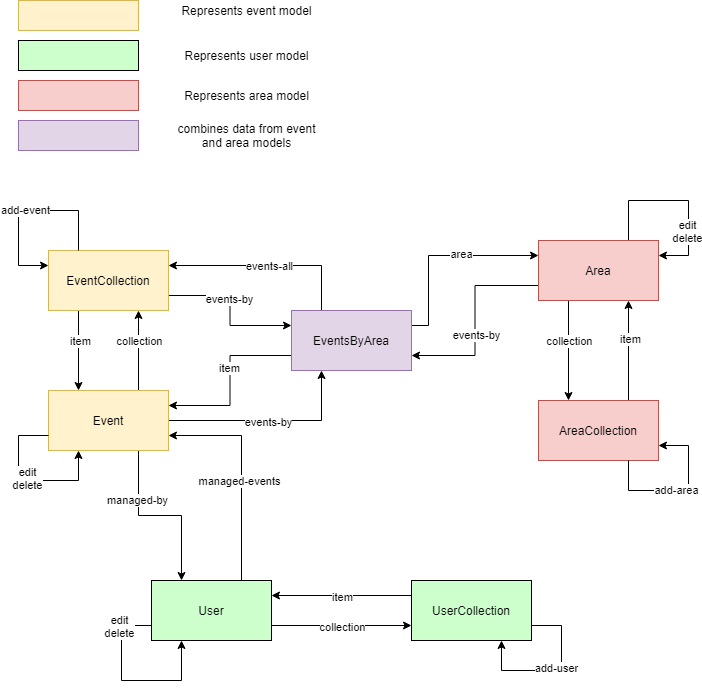

The diagram above was exported from draw.io. Its source (the exported page's mxGraphModel, read from the mxfile embedded in the PNG):
<mxGraphModel dx="1422" dy="762" grid="1" gridSize="10" guides="1" tooltips="1" connect="1" arrows="1" fold="1" page="1" pageScale="1" pageWidth="826" pageHeight="1169" background="#ffffff" math="0" shadow="0">
  <root>
    <mxCell id="0" />
    <mxCell id="1" parent="0" />
    <mxCell id="OQu-e8kmJ8tl9LQANy4z-98" style="edgeStyle=orthogonalEdgeStyle;rounded=0;orthogonalLoop=1;jettySize=auto;html=1;exitX=1;exitY=0.75;exitDx=0;exitDy=0;entryX=0.75;entryY=1;entryDx=0;entryDy=0;" parent="1" source="OQu-e8kmJ8tl9LQANy4z-96" target="OQu-e8kmJ8tl9LQANy4z-96" edge="1">
      <mxGeometry relative="1" as="geometry">
        <mxPoint x="566" y="690" as="targetPoint" />
        <Array as="points">
          <mxPoint x="626" y="645" />
          <mxPoint x="626" y="690" />
          <mxPoint x="566" y="690" />
        </Array>
      </mxGeometry>
    </mxCell>
    <mxCell id="OQu-e8kmJ8tl9LQANy4z-99" value="add-user" style="edgeLabel;html=1;align=center;verticalAlign=middle;resizable=0;points=[];" parent="OQu-e8kmJ8tl9LQANy4z-98" vertex="1" connectable="0">
      <mxGeometry x="-0.0182" y="-3" relative="1" as="geometry">
        <mxPoint as="offset" />
      </mxGeometry>
    </mxCell>
    <mxCell id="nZKhTtwI-KkZaxn2qBlj-6" style="edgeStyle=orthogonalEdgeStyle;rounded=0;orthogonalLoop=1;jettySize=auto;html=1;exitX=0;exitY=0.25;exitDx=0;exitDy=0;entryX=1;entryY=0.25;entryDx=0;entryDy=0;" parent="1" source="OQu-e8kmJ8tl9LQANy4z-96" target="nZKhTtwI-KkZaxn2qBlj-3" edge="1">
      <mxGeometry relative="1" as="geometry">
        <Array as="points">
          <mxPoint x="406" y="615" />
          <mxPoint x="406" y="615" />
        </Array>
      </mxGeometry>
    </mxCell>
    <mxCell id="nZKhTtwI-KkZaxn2qBlj-7" value="item" style="edgeLabel;html=1;align=center;verticalAlign=middle;resizable=0;points=[];" parent="nZKhTtwI-KkZaxn2qBlj-6" vertex="1" connectable="0">
      <mxGeometry x="-0.2429" y="1" relative="1" as="geometry">
        <mxPoint x="-17" as="offset" />
      </mxGeometry>
    </mxCell>
    <mxCell id="OQu-e8kmJ8tl9LQANy4z-96" value="UserCollection" style="rounded=0;whiteSpace=wrap;html=1;fillColor=#CCFFCC;" parent="1" vertex="1">
      <mxGeometry x="476" y="600" width="120" height="60" as="geometry" />
    </mxCell>
    <mxCell id="nZKhTtwI-KkZaxn2qBlj-1" style="edgeStyle=orthogonalEdgeStyle;rounded=0;orthogonalLoop=1;jettySize=auto;html=1;exitX=1;exitY=0.75;exitDx=0;exitDy=0;entryX=0.25;entryY=1;entryDx=0;entryDy=0;" parent="1" source="nZKhTtwI-KkZaxn2qBlj-3" target="nZKhTtwI-KkZaxn2qBlj-3" edge="1">
      <mxGeometry relative="1" as="geometry">
        <mxPoint x="306" y="690" as="targetPoint" />
        <Array as="points">
          <mxPoint x="186" y="645" />
          <mxPoint x="186" y="700" />
          <mxPoint x="246" y="700" />
        </Array>
      </mxGeometry>
    </mxCell>
    <mxCell id="nZKhTtwI-KkZaxn2qBlj-2" value="edit&lt;br&gt;delete" style="edgeLabel;html=1;align=center;verticalAlign=middle;resizable=0;points=[];" parent="nZKhTtwI-KkZaxn2qBlj-1" vertex="1" connectable="0">
      <mxGeometry x="-0.0182" y="-3" relative="1" as="geometry">
        <mxPoint as="offset" />
      </mxGeometry>
    </mxCell>
    <mxCell id="nZKhTtwI-KkZaxn2qBlj-5" style="edgeStyle=orthogonalEdgeStyle;rounded=0;orthogonalLoop=1;jettySize=auto;html=1;exitX=1;exitY=0.75;exitDx=0;exitDy=0;entryX=0;entryY=0.75;entryDx=0;entryDy=0;" parent="1" source="nZKhTtwI-KkZaxn2qBlj-3" target="OQu-e8kmJ8tl9LQANy4z-96" edge="1">
      <mxGeometry relative="1" as="geometry" />
    </mxCell>
    <mxCell id="nZKhTtwI-KkZaxn2qBlj-8" value="collection" style="edgeLabel;html=1;align=center;verticalAlign=middle;resizable=0;points=[];" parent="nZKhTtwI-KkZaxn2qBlj-5" vertex="1" connectable="0">
      <mxGeometry x="-0.1197" y="-1" relative="1" as="geometry">
        <mxPoint x="8.57" as="offset" />
      </mxGeometry>
    </mxCell>
    <mxCell id="nZKhTtwI-KkZaxn2qBlj-40" style="edgeStyle=orthogonalEdgeStyle;rounded=0;orthogonalLoop=1;jettySize=auto;html=1;exitX=0.75;exitY=0;exitDx=0;exitDy=0;entryX=1;entryY=0.75;entryDx=0;entryDy=0;" parent="1" source="nZKhTtwI-KkZaxn2qBlj-3" target="nZKhTtwI-KkZaxn2qBlj-25" edge="1">
      <mxGeometry relative="1" as="geometry" />
    </mxCell>
    <mxCell id="nZKhTtwI-KkZaxn2qBlj-41" value="managed-events" style="edgeLabel;html=1;align=center;verticalAlign=middle;resizable=0;points=[];" parent="nZKhTtwI-KkZaxn2qBlj-40" vertex="1" connectable="0">
      <mxGeometry x="0.5565" y="2" relative="1" as="geometry">
        <mxPoint x="22" y="43" as="offset" />
      </mxGeometry>
    </mxCell>
    <mxCell id="nZKhTtwI-KkZaxn2qBlj-3" value="User" style="rounded=0;whiteSpace=wrap;html=1;fillColor=#CCFFCC;" parent="1" vertex="1">
      <mxGeometry x="216" y="600" width="120" height="60" as="geometry" />
    </mxCell>
    <mxCell id="nZKhTtwI-KkZaxn2qBlj-29" style="edgeStyle=orthogonalEdgeStyle;rounded=0;orthogonalLoop=1;jettySize=auto;html=1;exitX=0.25;exitY=1;exitDx=0;exitDy=0;entryX=0.25;entryY=0;entryDx=0;entryDy=0;" parent="1" source="nZKhTtwI-KkZaxn2qBlj-9" target="nZKhTtwI-KkZaxn2qBlj-25" edge="1">
      <mxGeometry relative="1" as="geometry" />
    </mxCell>
    <mxCell id="nZKhTtwI-KkZaxn2qBlj-33" value="item" style="edgeLabel;html=1;align=center;verticalAlign=middle;resizable=0;points=[];" parent="nZKhTtwI-KkZaxn2qBlj-29" vertex="1" connectable="0">
      <mxGeometry x="-0.25" y="1" relative="1" as="geometry">
        <mxPoint as="offset" />
      </mxGeometry>
    </mxCell>
    <mxCell id="9FSe0H1G4xuaAsrv_YT--1" style="edgeStyle=orthogonalEdgeStyle;rounded=0;orthogonalLoop=1;jettySize=auto;html=1;exitX=1;exitY=0.75;exitDx=0;exitDy=0;entryX=0;entryY=0.25;entryDx=0;entryDy=0;" edge="1" parent="1" source="nZKhTtwI-KkZaxn2qBlj-9" target="nZKhTtwI-KkZaxn2qBlj-13">
      <mxGeometry relative="1" as="geometry" />
    </mxCell>
    <mxCell id="9FSe0H1G4xuaAsrv_YT--2" value="events-by" style="edgeLabel;html=1;align=center;verticalAlign=middle;resizable=0;points=[];" vertex="1" connectable="0" parent="9FSe0H1G4xuaAsrv_YT--1">
      <mxGeometry x="-0.1569" y="-1" relative="1" as="geometry">
        <mxPoint y="1" as="offset" />
      </mxGeometry>
    </mxCell>
    <mxCell id="nZKhTtwI-KkZaxn2qBlj-9" value="EventCollection" style="rounded=0;whiteSpace=wrap;html=1;fillColor=#fff2cc;strokeColor=#d6b656;" parent="1" vertex="1">
      <mxGeometry x="113" y="270" width="120" height="60" as="geometry" />
    </mxCell>
    <mxCell id="nZKhTtwI-KkZaxn2qBlj-11" style="edgeStyle=orthogonalEdgeStyle;rounded=0;orthogonalLoop=1;jettySize=auto;html=1;exitX=0.75;exitY=0;exitDx=0;exitDy=0;entryX=1;entryY=0.25;entryDx=0;entryDy=0;" parent="1" source="nZKhTtwI-KkZaxn2qBlj-10" target="nZKhTtwI-KkZaxn2qBlj-10" edge="1">
      <mxGeometry relative="1" as="geometry">
        <mxPoint x="743" y="280" as="targetPoint" />
        <Array as="points">
          <mxPoint x="693" y="220" />
          <mxPoint x="753" y="220" />
          <mxPoint x="753" y="275" />
        </Array>
      </mxGeometry>
    </mxCell>
    <mxCell id="nZKhTtwI-KkZaxn2qBlj-12" value="edit&lt;br&gt;delete" style="edgeLabel;html=1;align=center;verticalAlign=middle;resizable=0;points=[];" parent="nZKhTtwI-KkZaxn2qBlj-11" vertex="1" connectable="0">
      <mxGeometry x="0.5351" y="-2" relative="1" as="geometry">
        <mxPoint y="-12" as="offset" />
      </mxGeometry>
    </mxCell>
    <mxCell id="nZKhTtwI-KkZaxn2qBlj-21" style="edgeStyle=orthogonalEdgeStyle;rounded=0;orthogonalLoop=1;jettySize=auto;html=1;exitX=0.25;exitY=1;exitDx=0;exitDy=0;entryX=0.25;entryY=0;entryDx=0;entryDy=0;" parent="1" source="nZKhTtwI-KkZaxn2qBlj-10" target="nZKhTtwI-KkZaxn2qBlj-18" edge="1">
      <mxGeometry relative="1" as="geometry" />
    </mxCell>
    <mxCell id="nZKhTtwI-KkZaxn2qBlj-23" value="collection" style="edgeLabel;html=1;align=center;verticalAlign=middle;resizable=0;points=[];" parent="nZKhTtwI-KkZaxn2qBlj-21" vertex="1" connectable="0">
      <mxGeometry x="-0.2633" relative="1" as="geometry">
        <mxPoint y="3.33" as="offset" />
      </mxGeometry>
    </mxCell>
    <mxCell id="nZKhTtwI-KkZaxn2qBlj-38" style="edgeStyle=orthogonalEdgeStyle;rounded=0;orthogonalLoop=1;jettySize=auto;html=1;exitX=0;exitY=0.75;exitDx=0;exitDy=0;entryX=1;entryY=0.75;entryDx=0;entryDy=0;" parent="1" source="nZKhTtwI-KkZaxn2qBlj-10" target="nZKhTtwI-KkZaxn2qBlj-13" edge="1">
      <mxGeometry relative="1" as="geometry" />
    </mxCell>
    <mxCell id="nZKhTtwI-KkZaxn2qBlj-39" value="events-by" style="edgeLabel;html=1;align=center;verticalAlign=middle;resizable=0;points=[];" parent="nZKhTtwI-KkZaxn2qBlj-38" vertex="1" connectable="0">
      <mxGeometry x="0.1438" y="1" relative="1" as="geometry">
        <mxPoint as="offset" />
      </mxGeometry>
    </mxCell>
    <mxCell id="nZKhTtwI-KkZaxn2qBlj-10" value="Area" style="rounded=0;whiteSpace=wrap;html=1;fillColor=#f8cecc;strokeColor=#b85450;" parent="1" vertex="1">
      <mxGeometry x="603" y="260" width="120" height="60" as="geometry" />
    </mxCell>
    <mxCell id="nZKhTtwI-KkZaxn2qBlj-14" style="edgeStyle=orthogonalEdgeStyle;rounded=0;orthogonalLoop=1;jettySize=auto;html=1;exitX=0.25;exitY=0;exitDx=0;exitDy=0;entryX=1;entryY=0.25;entryDx=0;entryDy=0;" parent="1" source="nZKhTtwI-KkZaxn2qBlj-13" target="nZKhTtwI-KkZaxn2qBlj-9" edge="1">
      <mxGeometry relative="1" as="geometry" />
    </mxCell>
    <mxCell id="nZKhTtwI-KkZaxn2qBlj-15" value="events-all" style="edgeLabel;html=1;align=center;verticalAlign=middle;resizable=0;points=[];" parent="nZKhTtwI-KkZaxn2qBlj-14" vertex="1" connectable="0">
      <mxGeometry x="0.08" relative="1" as="geometry">
        <mxPoint x="9.6" as="offset" />
      </mxGeometry>
    </mxCell>
    <mxCell id="nZKhTtwI-KkZaxn2qBlj-34" style="edgeStyle=orthogonalEdgeStyle;rounded=0;orthogonalLoop=1;jettySize=auto;html=1;exitX=0;exitY=0.75;exitDx=0;exitDy=0;entryX=1;entryY=0.25;entryDx=0;entryDy=0;" parent="1" source="nZKhTtwI-KkZaxn2qBlj-13" target="nZKhTtwI-KkZaxn2qBlj-25" edge="1">
      <mxGeometry relative="1" as="geometry" />
    </mxCell>
    <mxCell id="nZKhTtwI-KkZaxn2qBlj-35" value="item" style="edgeLabel;html=1;align=center;verticalAlign=middle;resizable=0;points=[];" parent="nZKhTtwI-KkZaxn2qBlj-34" vertex="1" connectable="0">
      <mxGeometry x="-0.1445" y="-1" relative="1" as="geometry">
        <mxPoint as="offset" />
      </mxGeometry>
    </mxCell>
    <mxCell id="nZKhTtwI-KkZaxn2qBlj-36" style="edgeStyle=orthogonalEdgeStyle;rounded=0;orthogonalLoop=1;jettySize=auto;html=1;exitX=1;exitY=0.25;exitDx=0;exitDy=0;entryX=0;entryY=0.25;entryDx=0;entryDy=0;" parent="1" source="nZKhTtwI-KkZaxn2qBlj-13" target="nZKhTtwI-KkZaxn2qBlj-10" edge="1">
      <mxGeometry relative="1" as="geometry">
        <Array as="points">
          <mxPoint x="493" y="345" />
          <mxPoint x="493" y="275" />
        </Array>
      </mxGeometry>
    </mxCell>
    <mxCell id="nZKhTtwI-KkZaxn2qBlj-37" value="area" style="edgeLabel;html=1;align=center;verticalAlign=middle;resizable=0;points=[];" parent="nZKhTtwI-KkZaxn2qBlj-36" vertex="1" connectable="0">
      <mxGeometry x="0.2115" y="2" relative="1" as="geometry">
        <mxPoint as="offset" />
      </mxGeometry>
    </mxCell>
    <mxCell id="nZKhTtwI-KkZaxn2qBlj-13" value="EventsByArea" style="rounded=0;whiteSpace=wrap;html=1;fillColor=#e1d5e7;strokeColor=#9673a6;" parent="1" vertex="1">
      <mxGeometry x="356" y="330" width="120" height="60" as="geometry" />
    </mxCell>
    <mxCell id="nZKhTtwI-KkZaxn2qBlj-16" style="edgeStyle=orthogonalEdgeStyle;rounded=0;orthogonalLoop=1;jettySize=auto;html=1;exitX=0.25;exitY=0;exitDx=0;exitDy=0;entryX=0;entryY=0.25;entryDx=0;entryDy=0;" parent="1" source="nZKhTtwI-KkZaxn2qBlj-9" target="nZKhTtwI-KkZaxn2qBlj-9" edge="1">
      <mxGeometry relative="1" as="geometry">
        <Array as="points">
          <mxPoint x="143" y="230" />
          <mxPoint x="83" y="230" />
          <mxPoint x="83" y="285" />
        </Array>
      </mxGeometry>
    </mxCell>
    <mxCell id="nZKhTtwI-KkZaxn2qBlj-17" value="add-event" style="edgeLabel;html=1;align=center;verticalAlign=middle;resizable=0;points=[];" parent="nZKhTtwI-KkZaxn2qBlj-16" vertex="1" connectable="0">
      <mxGeometry x="0.0144" y="-1" relative="1" as="geometry">
        <mxPoint as="offset" />
      </mxGeometry>
    </mxCell>
    <mxCell id="nZKhTtwI-KkZaxn2qBlj-22" style="edgeStyle=orthogonalEdgeStyle;rounded=0;orthogonalLoop=1;jettySize=auto;html=1;exitX=0.75;exitY=0;exitDx=0;exitDy=0;entryX=0.75;entryY=1;entryDx=0;entryDy=0;" parent="1" source="nZKhTtwI-KkZaxn2qBlj-18" target="nZKhTtwI-KkZaxn2qBlj-10" edge="1">
      <mxGeometry relative="1" as="geometry" />
    </mxCell>
    <mxCell id="nZKhTtwI-KkZaxn2qBlj-24" value="item" style="edgeLabel;html=1;align=center;verticalAlign=middle;resizable=0;points=[];" parent="nZKhTtwI-KkZaxn2qBlj-22" vertex="1" connectable="0">
      <mxGeometry x="0.23" y="-1" relative="1" as="geometry">
        <mxPoint as="offset" />
      </mxGeometry>
    </mxCell>
    <mxCell id="nZKhTtwI-KkZaxn2qBlj-18" value="AreaCollection" style="rounded=0;whiteSpace=wrap;html=1;fillColor=#f8cecc;strokeColor=#b85450;" parent="1" vertex="1">
      <mxGeometry x="603" y="420" width="120" height="60" as="geometry" />
    </mxCell>
    <mxCell id="nZKhTtwI-KkZaxn2qBlj-19" style="edgeStyle=orthogonalEdgeStyle;rounded=0;orthogonalLoop=1;jettySize=auto;html=1;exitX=0.75;exitY=1;exitDx=0;exitDy=0;entryX=1;entryY=0.75;entryDx=0;entryDy=0;" parent="1" source="nZKhTtwI-KkZaxn2qBlj-18" target="nZKhTtwI-KkZaxn2qBlj-18" edge="1">
      <mxGeometry relative="1" as="geometry">
        <Array as="points">
          <mxPoint x="693" y="510" />
          <mxPoint x="753" y="510" />
          <mxPoint x="753" y="465" />
        </Array>
      </mxGeometry>
    </mxCell>
    <mxCell id="nZKhTtwI-KkZaxn2qBlj-20" value="add-area" style="edgeLabel;html=1;align=center;verticalAlign=middle;resizable=0;points=[];" parent="nZKhTtwI-KkZaxn2qBlj-19" vertex="1" connectable="0">
      <mxGeometry x="-0.0646" y="1" relative="1" as="geometry">
        <mxPoint as="offset" />
      </mxGeometry>
    </mxCell>
    <mxCell id="nZKhTtwI-KkZaxn2qBlj-31" style="edgeStyle=orthogonalEdgeStyle;rounded=0;orthogonalLoop=1;jettySize=auto;html=1;exitX=0.75;exitY=0;exitDx=0;exitDy=0;entryX=0.75;entryY=1;entryDx=0;entryDy=0;" parent="1" source="nZKhTtwI-KkZaxn2qBlj-25" target="nZKhTtwI-KkZaxn2qBlj-9" edge="1">
      <mxGeometry relative="1" as="geometry" />
    </mxCell>
    <mxCell id="nZKhTtwI-KkZaxn2qBlj-32" value="collection" style="edgeLabel;html=1;align=center;verticalAlign=middle;resizable=0;points=[];" parent="nZKhTtwI-KkZaxn2qBlj-31" vertex="1" connectable="0">
      <mxGeometry x="0.25" relative="1" as="geometry">
        <mxPoint as="offset" />
      </mxGeometry>
    </mxCell>
    <mxCell id="nZKhTtwI-KkZaxn2qBlj-42" style="edgeStyle=orthogonalEdgeStyle;rounded=0;orthogonalLoop=1;jettySize=auto;html=1;exitX=0.75;exitY=1;exitDx=0;exitDy=0;entryX=0.25;entryY=0;entryDx=0;entryDy=0;" parent="1" source="nZKhTtwI-KkZaxn2qBlj-25" target="nZKhTtwI-KkZaxn2qBlj-3" edge="1">
      <mxGeometry relative="1" as="geometry" />
    </mxCell>
    <mxCell id="nZKhTtwI-KkZaxn2qBlj-43" value="managed-by" style="edgeLabel;html=1;align=center;verticalAlign=middle;resizable=0;points=[];" parent="nZKhTtwI-KkZaxn2qBlj-42" vertex="1" connectable="0">
      <mxGeometry x="-0.7303" y="-2" relative="1" as="geometry">
        <mxPoint y="26.67" as="offset" />
      </mxGeometry>
    </mxCell>
    <mxCell id="9FSe0H1G4xuaAsrv_YT--3" style="edgeStyle=orthogonalEdgeStyle;rounded=0;orthogonalLoop=1;jettySize=auto;html=1;exitX=1;exitY=0.5;exitDx=0;exitDy=0;entryX=0.25;entryY=1;entryDx=0;entryDy=0;" edge="1" parent="1" source="nZKhTtwI-KkZaxn2qBlj-25" target="nZKhTtwI-KkZaxn2qBlj-13">
      <mxGeometry relative="1" as="geometry" />
    </mxCell>
    <mxCell id="9FSe0H1G4xuaAsrv_YT--4" value="events-by" style="edgeLabel;html=1;align=center;verticalAlign=middle;resizable=0;points=[];" vertex="1" connectable="0" parent="9FSe0H1G4xuaAsrv_YT--3">
      <mxGeometry x="-0.0246" y="-1" relative="1" as="geometry">
        <mxPoint as="offset" />
      </mxGeometry>
    </mxCell>
    <mxCell id="nZKhTtwI-KkZaxn2qBlj-25" value="Event" style="rounded=0;whiteSpace=wrap;html=1;fillColor=#fff2cc;strokeColor=#d6b656;" parent="1" vertex="1">
      <mxGeometry x="113" y="410" width="120" height="60" as="geometry" />
    </mxCell>
    <mxCell id="nZKhTtwI-KkZaxn2qBlj-26" style="edgeStyle=orthogonalEdgeStyle;rounded=0;orthogonalLoop=1;jettySize=auto;html=1;exitX=0;exitY=0.75;exitDx=0;exitDy=0;entryX=0.25;entryY=1;entryDx=0;entryDy=0;" parent="1" source="nZKhTtwI-KkZaxn2qBlj-25" target="nZKhTtwI-KkZaxn2qBlj-25" edge="1">
      <mxGeometry relative="1" as="geometry">
        <Array as="points">
          <mxPoint x="83" y="455" />
          <mxPoint x="83" y="500" />
          <mxPoint x="143" y="500" />
        </Array>
      </mxGeometry>
    </mxCell>
    <mxCell id="nZKhTtwI-KkZaxn2qBlj-27" value="edit&lt;br&gt;delete" style="edgeLabel;html=1;align=center;verticalAlign=middle;resizable=0;points=[];" parent="nZKhTtwI-KkZaxn2qBlj-26" vertex="1" connectable="0">
      <mxGeometry y="3" relative="1" as="geometry">
        <mxPoint as="offset" />
      </mxGeometry>
    </mxCell>
    <mxCell id="nZKhTtwI-KkZaxn2qBlj-44" value="" style="rounded=0;whiteSpace=wrap;html=1;fillColor=#fff2cc;strokeColor=#d6b656;" parent="1" vertex="1">
      <mxGeometry x="83" y="20" width="120" height="30" as="geometry" />
    </mxCell>
    <mxCell id="nZKhTtwI-KkZaxn2qBlj-45" value="" style="rounded=0;whiteSpace=wrap;html=1;fillColor=#CCFFCC;" parent="1" vertex="1">
      <mxGeometry x="83" y="60" width="120" height="30" as="geometry" />
    </mxCell>
    <mxCell id="nZKhTtwI-KkZaxn2qBlj-46" value="" style="rounded=0;whiteSpace=wrap;html=1;fillColor=#e1d5e7;strokeColor=#9673a6;" parent="1" vertex="1">
      <mxGeometry x="83" y="140" width="120" height="30" as="geometry" />
    </mxCell>
    <mxCell id="nZKhTtwI-KkZaxn2qBlj-48" value="" style="rounded=0;whiteSpace=wrap;html=1;fillColor=#f8cecc;strokeColor=#b85450;" parent="1" vertex="1">
      <mxGeometry x="83" y="100" width="120" height="30" as="geometry" />
    </mxCell>
    <mxCell id="nZKhTtwI-KkZaxn2qBlj-49" value="Represents event model" style="text;html=1;strokeColor=none;fillColor=none;align=center;verticalAlign=middle;whiteSpace=wrap;rounded=0;" parent="1" vertex="1">
      <mxGeometry x="233" y="20" width="157" height="20" as="geometry" />
    </mxCell>
    <mxCell id="nZKhTtwI-KkZaxn2qBlj-50" value="Represents user model" style="text;html=1;strokeColor=none;fillColor=none;align=center;verticalAlign=middle;whiteSpace=wrap;rounded=0;" parent="1" vertex="1">
      <mxGeometry x="233" y="65" width="157" height="20" as="geometry" />
    </mxCell>
    <mxCell id="nZKhTtwI-KkZaxn2qBlj-51" value="Represents area model" style="text;html=1;strokeColor=none;fillColor=none;align=center;verticalAlign=middle;whiteSpace=wrap;rounded=0;" parent="1" vertex="1">
      <mxGeometry x="233" y="105" width="157" height="20" as="geometry" />
    </mxCell>
    <mxCell id="nZKhTtwI-KkZaxn2qBlj-52" value="combines data from event and area models" style="text;html=1;strokeColor=none;fillColor=none;align=center;verticalAlign=middle;whiteSpace=wrap;rounded=0;" parent="1" vertex="1">
      <mxGeometry x="233" y="145" width="157" height="20" as="geometry" />
    </mxCell>
  </root>
</mxGraphModel>